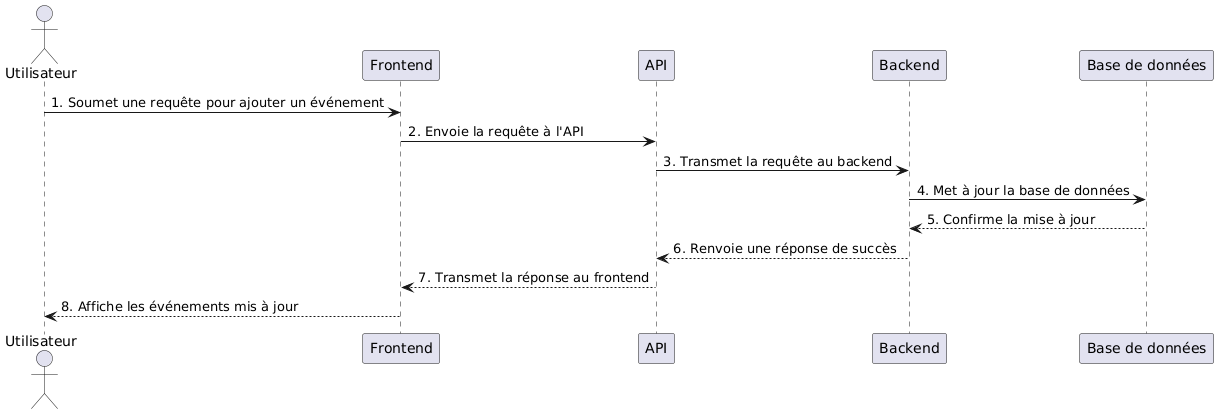

The diagram above was rendered by PlantUML. Its source (embedded in the PNG):
@startuml
actor Utilisateur as User
participant "Frontend" as Frontend
participant "API" as API
participant "Backend" as Backend
participant "Base de données" as Database

User -> Frontend : 1. Soumet une requête pour ajouter un événement
Frontend -> API : 2. Envoie la requête à l'API
API -> Backend : 3. Transmet la requête au backend
Backend -> Database : 4. Met à jour la base de données
Database --> Backend : 5. Confirme la mise à jour
Backend --> API : 6. Renvoie une réponse de succès
API --> Frontend : 7. Transmet la réponse au frontend
Frontend --> User : 8. Affiche les événements mis à jour
@enduml